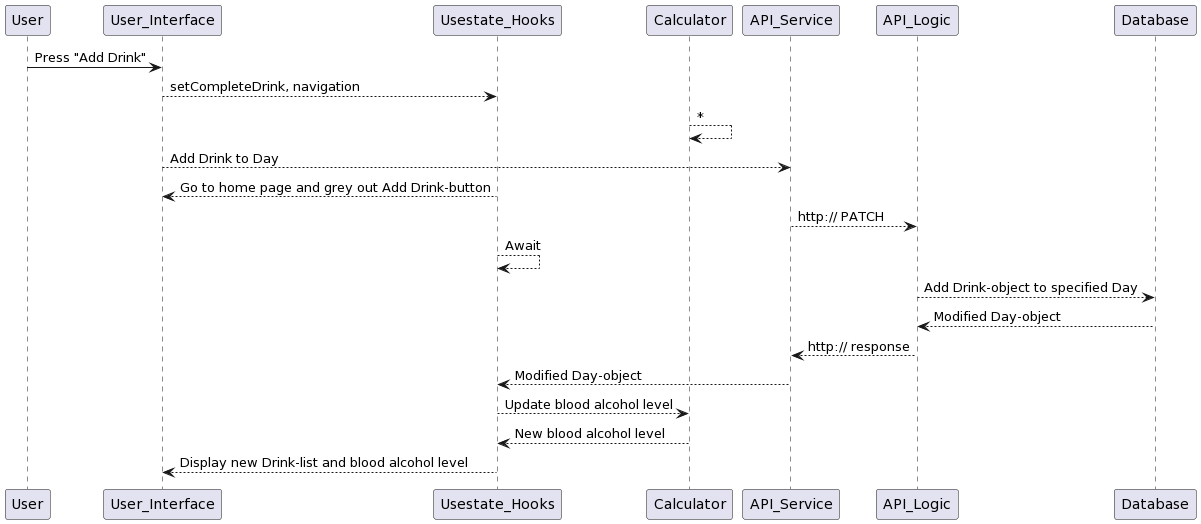

The diagram above was rendered by PlantUML. Its source (embedded in the PNG):
@startuml
User -> User_Interface: Press "Add Drink"
User_Interface --> Usestate_Hooks: setCompleteDrink, navigation
Calculator --> Calculator: *
User_Interface --> API_Service: Add Drink to Day
Usestate_Hooks --> User_Interface: Go to home page and grey out Add Drink-button
API_Service --> API_Logic: http:// PATCH
Usestate_Hooks --> Usestate_Hooks: Await 
API_Logic --> Database: Add Drink-object to specified Day

Database --> API_Logic: Modified Day-object
API_Logic --> API_Service: http:// response
API_Service --> Usestate_Hooks: Modified Day-object
Usestate_Hooks --> Calculator: Update blood alcohol level
Calculator --> Usestate_Hooks: New blood alcohol level
Usestate_Hooks --> User_Interface: Display new Drink-list and blood alcohol level
@enduml